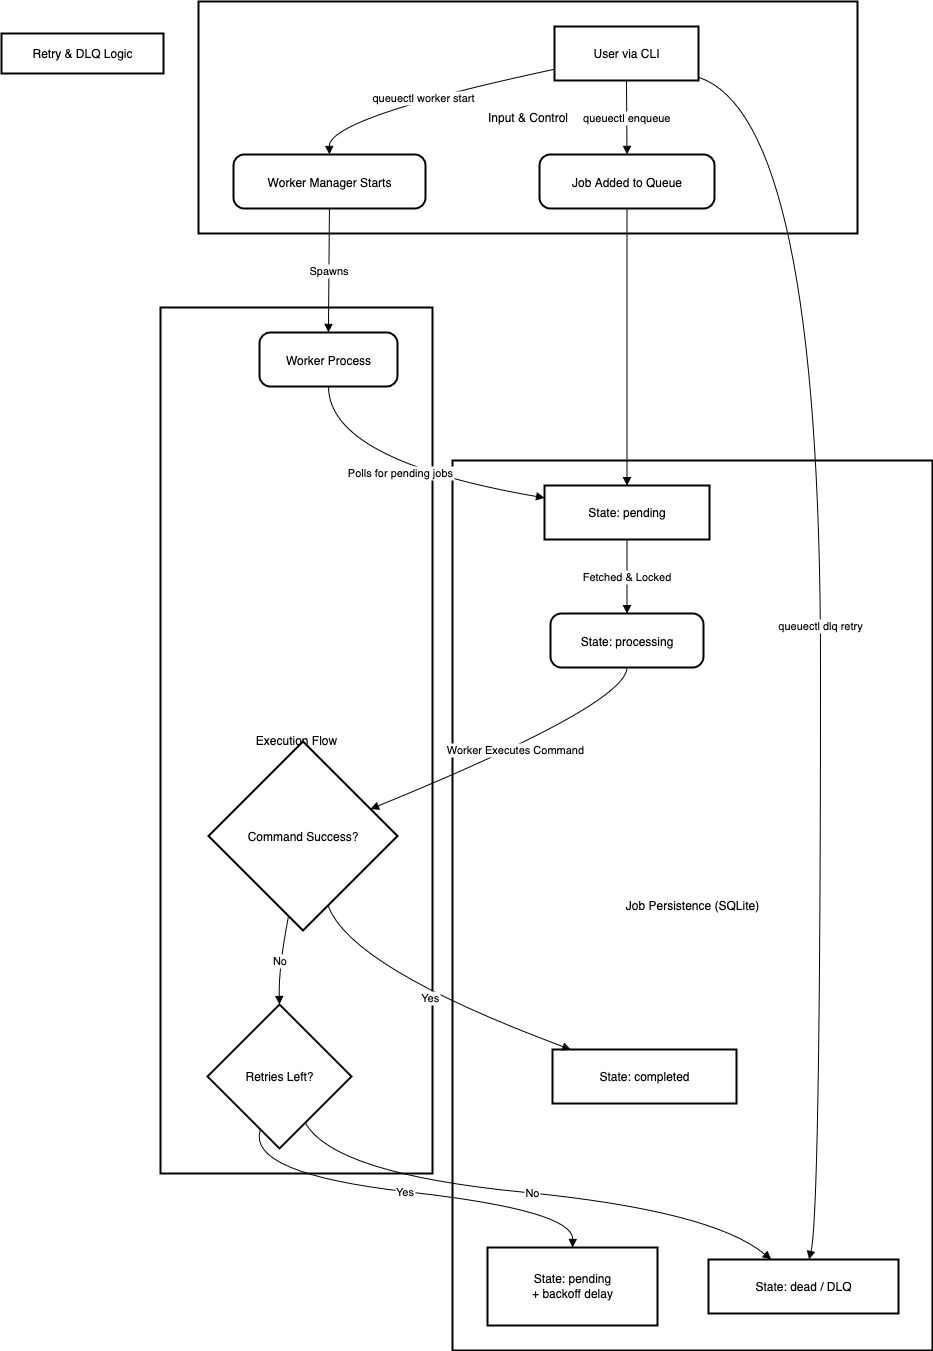

The diagram above was exported from draw.io. Its source (the exported page's mxGraphModel, read from the mxfile embedded in the PNG):
<mxGraphModel dx="896" dy="698" grid="1" gridSize="10" guides="1" tooltips="1" connect="1" arrows="1" fold="1" page="1" pageScale="1" pageWidth="827" pageHeight="1169" math="0" shadow="0">
  <root>
    <mxCell id="0" />
    <mxCell id="1" parent="0" />
    <mxCell id="5iRVx2k-NHYhRvigMohX-1" value="Retry &amp; DLQ Logic" style="whiteSpace=wrap;strokeWidth=2;" vertex="1" parent="1">
      <mxGeometry x="20" y="52" width="162" height="40" as="geometry" />
    </mxCell>
    <mxCell id="5iRVx2k-NHYhRvigMohX-2" value="Execution Flow" style="whiteSpace=wrap;strokeWidth=2;" vertex="1" parent="1">
      <mxGeometry x="179" y="326" width="272" height="866" as="geometry" />
    </mxCell>
    <mxCell id="5iRVx2k-NHYhRvigMohX-3" value="Job Persistence (SQLite)" style="whiteSpace=wrap;strokeWidth=2;" vertex="1" parent="1">
      <mxGeometry x="471" y="479" width="480" height="890" as="geometry" />
    </mxCell>
    <mxCell id="5iRVx2k-NHYhRvigMohX-4" value="Input &amp; Control" style="whiteSpace=wrap;strokeWidth=2;" vertex="1" parent="1">
      <mxGeometry x="217" y="20" width="659" height="232" as="geometry" />
    </mxCell>
    <mxCell id="5iRVx2k-NHYhRvigMohX-5" value="User via CLI" style="whiteSpace=wrap;strokeWidth=2;" vertex="1" parent="1">
      <mxGeometry x="573" y="45" width="144" height="54" as="geometry" />
    </mxCell>
    <mxCell id="5iRVx2k-NHYhRvigMohX-6" value="Job Added to Queue" style="rounded=1;arcSize=20;strokeWidth=2" vertex="1" parent="1">
      <mxGeometry x="558" y="173" width="175" height="54" as="geometry" />
    </mxCell>
    <mxCell id="5iRVx2k-NHYhRvigMohX-7" value="Worker Manager Starts" style="rounded=1;arcSize=20;strokeWidth=2" vertex="1" parent="1">
      <mxGeometry x="252" y="173" width="192" height="54" as="geometry" />
    </mxCell>
    <mxCell id="5iRVx2k-NHYhRvigMohX-8" value="State: pending" style="whiteSpace=wrap;strokeWidth=2;" vertex="1" parent="1">
      <mxGeometry x="563" y="504" width="165" height="54" as="geometry" />
    </mxCell>
    <mxCell id="5iRVx2k-NHYhRvigMohX-9" value="State: processing" style="rounded=1;arcSize=20;strokeWidth=2" vertex="1" parent="1">
      <mxGeometry x="569" y="632" width="153" height="54" as="geometry" />
    </mxCell>
    <mxCell id="5iRVx2k-NHYhRvigMohX-10" value="State: completed" style="whiteSpace=wrap;strokeWidth=2;" vertex="1" parent="1">
      <mxGeometry x="571" y="1068" width="184" height="54" as="geometry" />
    </mxCell>
    <mxCell id="5iRVx2k-NHYhRvigMohX-11" value="State: pending&#10;+ backoff delay" style="whiteSpace=wrap;strokeWidth=2;" vertex="1" parent="1">
      <mxGeometry x="506" y="1266" width="170" height="78" as="geometry" />
    </mxCell>
    <mxCell id="5iRVx2k-NHYhRvigMohX-12" value="State: dead / DLQ" style="whiteSpace=wrap;strokeWidth=2;" vertex="1" parent="1">
      <mxGeometry x="727" y="1278" width="190" height="54" as="geometry" />
    </mxCell>
    <mxCell id="5iRVx2k-NHYhRvigMohX-13" value="Worker Process" style="rounded=1;arcSize=20;strokeWidth=2" vertex="1" parent="1">
      <mxGeometry x="278" y="351" width="138" height="54" as="geometry" />
    </mxCell>
    <mxCell id="5iRVx2k-NHYhRvigMohX-14" value="Command Success?" style="rhombus;strokeWidth=2;whiteSpace=wrap;" vertex="1" parent="1">
      <mxGeometry x="227" y="760" width="189" height="189" as="geometry" />
    </mxCell>
    <mxCell id="5iRVx2k-NHYhRvigMohX-15" value="Retries Left?" style="rhombus;strokeWidth=2;whiteSpace=wrap;" vertex="1" parent="1">
      <mxGeometry x="226" y="1023" width="144" height="144" as="geometry" />
    </mxCell>
    <mxCell id="5iRVx2k-NHYhRvigMohX-16" value="queuectl enqueue" style="curved=1;startArrow=none;endArrow=block;exitX=0.5;exitY=1;entryX=0.5;entryY=0;rounded=0;" edge="1" parent="1" source="5iRVx2k-NHYhRvigMohX-5" target="5iRVx2k-NHYhRvigMohX-6">
      <mxGeometry relative="1" as="geometry">
        <Array as="points" />
      </mxGeometry>
    </mxCell>
    <mxCell id="5iRVx2k-NHYhRvigMohX-17" value="queuectl worker start" style="curved=1;startArrow=none;endArrow=block;exitX=0;exitY=0.79;entryX=0.5;entryY=0;rounded=0;" edge="1" parent="1" source="5iRVx2k-NHYhRvigMohX-5" target="5iRVx2k-NHYhRvigMohX-7">
      <mxGeometry relative="1" as="geometry">
        <Array as="points">
          <mxPoint x="347" y="136" />
        </Array>
      </mxGeometry>
    </mxCell>
    <mxCell id="5iRVx2k-NHYhRvigMohX-18" value="" style="curved=1;startArrow=none;endArrow=block;exitX=0.5;exitY=1;entryX=0.5;entryY=0;rounded=0;" edge="1" parent="1" source="5iRVx2k-NHYhRvigMohX-6" target="5iRVx2k-NHYhRvigMohX-8">
      <mxGeometry relative="1" as="geometry">
        <Array as="points" />
      </mxGeometry>
    </mxCell>
    <mxCell id="5iRVx2k-NHYhRvigMohX-19" value="Fetched &amp; Locked" style="curved=1;startArrow=none;endArrow=block;exitX=0.5;exitY=1;entryX=0.5;entryY=0;rounded=0;" edge="1" parent="1" source="5iRVx2k-NHYhRvigMohX-8" target="5iRVx2k-NHYhRvigMohX-9">
      <mxGeometry relative="1" as="geometry">
        <Array as="points" />
      </mxGeometry>
    </mxCell>
    <mxCell id="5iRVx2k-NHYhRvigMohX-20" value="Spawns" style="curved=1;startArrow=none;endArrow=block;exitX=0.5;exitY=1;entryX=0.5;entryY=0;rounded=0;" edge="1" parent="1" source="5iRVx2k-NHYhRvigMohX-7" target="5iRVx2k-NHYhRvigMohX-13">
      <mxGeometry relative="1" as="geometry">
        <Array as="points" />
      </mxGeometry>
    </mxCell>
    <mxCell id="5iRVx2k-NHYhRvigMohX-21" value="Polls for pending jobs" style="curved=1;startArrow=none;endArrow=block;exitX=0.5;exitY=1;entryX=0;entryY=0.23;rounded=0;" edge="1" parent="1" source="5iRVx2k-NHYhRvigMohX-13" target="5iRVx2k-NHYhRvigMohX-8">
      <mxGeometry relative="1" as="geometry">
        <Array as="points">
          <mxPoint x="347" y="479" />
        </Array>
      </mxGeometry>
    </mxCell>
    <mxCell id="5iRVx2k-NHYhRvigMohX-22" value="Worker Executes Command" style="curved=1;startArrow=none;endArrow=block;exitX=0.5;exitY=1;entryX=1;entryY=0.3;rounded=0;" edge="1" parent="1" source="5iRVx2k-NHYhRvigMohX-9" target="5iRVx2k-NHYhRvigMohX-14">
      <mxGeometry relative="1" as="geometry">
        <Array as="points">
          <mxPoint x="645" y="723" />
        </Array>
      </mxGeometry>
    </mxCell>
    <mxCell id="5iRVx2k-NHYhRvigMohX-23" value="Yes" style="curved=1;startArrow=none;endArrow=block;exitX=0.68;exitY=1;entryX=0.1;entryY=0;rounded=0;" edge="1" parent="1" source="5iRVx2k-NHYhRvigMohX-14" target="5iRVx2k-NHYhRvigMohX-10">
      <mxGeometry relative="1" as="geometry">
        <Array as="points">
          <mxPoint x="369" y="986" />
        </Array>
      </mxGeometry>
    </mxCell>
    <mxCell id="5iRVx2k-NHYhRvigMohX-24" value="No" style="curved=1;startArrow=none;endArrow=block;exitX=0.41;exitY=1;entryX=0.5;entryY=0;rounded=0;" edge="1" parent="1" source="5iRVx2k-NHYhRvigMohX-14" target="5iRVx2k-NHYhRvigMohX-15">
      <mxGeometry relative="1" as="geometry">
        <Array as="points">
          <mxPoint x="297" y="986" />
        </Array>
      </mxGeometry>
    </mxCell>
    <mxCell id="5iRVx2k-NHYhRvigMohX-25" value="Yes" style="curved=1;startArrow=none;endArrow=block;exitX=0.32;exitY=1;entryX=0.5;entryY=0;rounded=0;" edge="1" parent="1" source="5iRVx2k-NHYhRvigMohX-15" target="5iRVx2k-NHYhRvigMohX-11">
      <mxGeometry relative="1" as="geometry">
        <Array as="points">
          <mxPoint x="264" y="1192" />
          <mxPoint x="592" y="1229" />
        </Array>
      </mxGeometry>
    </mxCell>
    <mxCell id="5iRVx2k-NHYhRvigMohX-26" value="No" style="curved=1;startArrow=none;endArrow=block;exitX=0.78;exitY=1;entryX=0.33;entryY=0;rounded=0;" edge="1" parent="1" source="5iRVx2k-NHYhRvigMohX-15" target="5iRVx2k-NHYhRvigMohX-12">
      <mxGeometry relative="1" as="geometry">
        <Array as="points">
          <mxPoint x="352" y="1192" />
          <mxPoint x="731" y="1229" />
        </Array>
      </mxGeometry>
    </mxCell>
    <mxCell id="5iRVx2k-NHYhRvigMohX-27" value="queuectl dlq retry" style="curved=1;startArrow=none;endArrow=block;exitX=1;exitY=0.94;entryX=0.53;entryY=0;rounded=0;" edge="1" parent="1" source="5iRVx2k-NHYhRvigMohX-5" target="5iRVx2k-NHYhRvigMohX-12">
      <mxGeometry relative="1" as="geometry">
        <Array as="points">
          <mxPoint x="839" y="136" />
          <mxPoint x="839" y="1229" />
        </Array>
      </mxGeometry>
    </mxCell>
  </root>
</mxGraphModel>